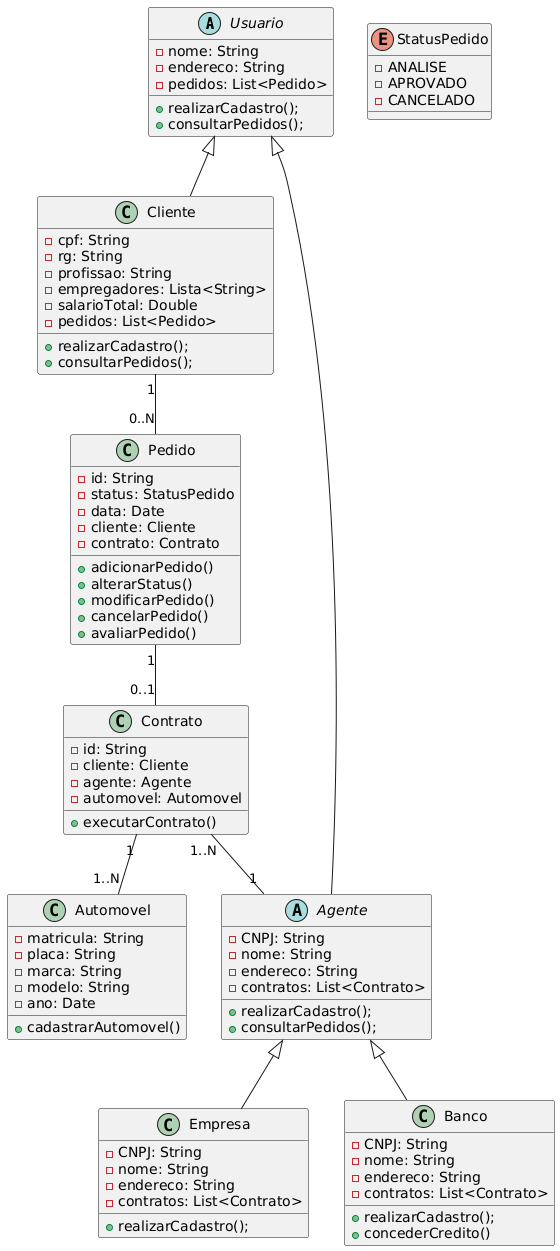

The diagram above was rendered by PlantUML. Its source (embedded in the PNG):
@startuml
abstract Class Usuario {
    -nome: String
    -endereco: String
    -pedidos: List<Pedido>
  
    +realizarCadastro();
    +consultarPedidos();
}

Class Cliente extends Usuario
{
    -cpf: String
    -rg: String
    -profissao: String
    -empregadores: Lista<String>
    -salarioTotal: Double
    -pedidos: List<Pedido>

    +realizarCadastro();
    +consultarPedidos();
}

abstract Class Agente extends Usuario
{
    -CNPJ: String
    -nome: String
    -endereco: String
    -contratos: List<Contrato>
    
    +realizarCadastro();
    +consultarPedidos();
}

Class Empresa extends Agente
{
    -CNPJ: String
    -nome: String
    -endereco: String
    -contratos: List<Contrato>

    +realizarCadastro();
}

Class Banco extends Agente
{
    -CNPJ: String
    -nome: String
    -endereco: String
    -contratos: List<Contrato>

    +realizarCadastro();
    +concederCredito()
}

class Pedido 
{
    -id: String
    -status: StatusPedido
    -data: Date
    -cliente: Cliente
    -contrato: Contrato
    
    +adicionarPedido()
    +alterarStatus()
    +modificarPedido()
    +cancelarPedido()
    +avaliarPedido()
}

Enum StatusPedido {
    -ANALISE
    -APROVADO
    -CANCELADO
}

Class Contrato 
{
    -id: String
    -cliente: Cliente
    -agente: Agente
    -automovel: Automovel
    +executarContrato()
}

Class Automovel
{
    -matricula: String
    -placa: String
    -marca: String
    -modelo: String
    -ano: Date
    +cadastrarAutomovel()
}

Cliente "1" -- "0..N" Pedido
Pedido "1" -- "0..1" Contrato
Contrato "1..N" -- "1" Agente
Contrato "1" -- "1..N" Automovel
@enduml